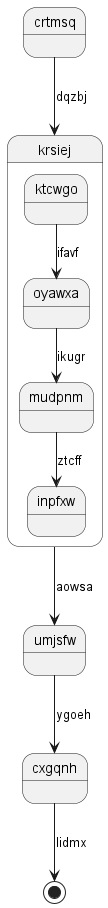

The diagram above was rendered by PlantUML. Its source (embedded in the PNG):
@startuml
state crtmsq
crtmsq --> krsiej : dqzbj
state krsiej {
ktcwgo --> oyawxa : ifavf
oyawxa --> mudpnm : ikugr
mudpnm --> inpfxw : ztcff
}
krsiej --> umjsfw : aowsa
umjsfw --> cxgqnh : ygoeh
cxgqnh --> [*] : lidmx
@enduml